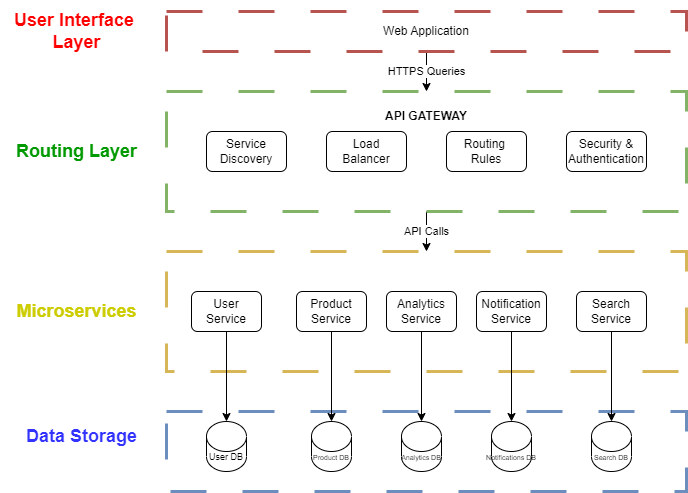

The diagram above was exported from draw.io. Its source (the exported page's mxGraphModel, read from the mxfile embedded in the PNG):
<mxGraphModel dx="1050" dy="577" grid="1" gridSize="10" guides="1" tooltips="1" connect="1" arrows="1" fold="1" page="1" pageScale="1" pageWidth="850" pageHeight="1100" math="0" shadow="0">
  <root>
    <mxCell id="0" />
    <mxCell id="1" parent="0" />
    <mxCell id="Sg10F3O3xFb5_2zWXfH3-5" value="HTTPS Queries" style="edgeStyle=orthogonalEdgeStyle;rounded=0;orthogonalLoop=1;jettySize=auto;html=1;" edge="1" parent="1" source="Sg10F3O3xFb5_2zWXfH3-1" target="Sg10F3O3xFb5_2zWXfH3-2">
      <mxGeometry relative="1" as="geometry" />
    </mxCell>
    <mxCell id="Sg10F3O3xFb5_2zWXfH3-1" value="Web Application" style="rounded=0;whiteSpace=wrap;html=1;dashed=1;dashPattern=12 12;fillColor=none;strokeColor=#b85450;strokeWidth=3;" vertex="1" parent="1">
      <mxGeometry x="240" y="40" width="520" height="40" as="geometry" />
    </mxCell>
    <mxCell id="Sg10F3O3xFb5_2zWXfH3-6" value="API Calls" style="edgeStyle=orthogonalEdgeStyle;rounded=0;orthogonalLoop=1;jettySize=auto;html=1;" edge="1" parent="1" source="Sg10F3O3xFb5_2zWXfH3-2" target="Sg10F3O3xFb5_2zWXfH3-3">
      <mxGeometry relative="1" as="geometry" />
    </mxCell>
    <mxCell id="Sg10F3O3xFb5_2zWXfH3-2" value="" style="rounded=0;whiteSpace=wrap;html=1;dashed=1;dashPattern=12 12;fillColor=none;strokeColor=#82b366;strokeWidth=3;" vertex="1" parent="1">
      <mxGeometry x="240" y="120" width="520" height="120" as="geometry" />
    </mxCell>
    <mxCell id="Sg10F3O3xFb5_2zWXfH3-3" value="" style="rounded=0;whiteSpace=wrap;html=1;dashed=1;dashPattern=12 12;fillColor=none;strokeColor=#D6B656;strokeWidth=3;" vertex="1" parent="1">
      <mxGeometry x="240" y="280" width="520" height="120" as="geometry" />
    </mxCell>
    <mxCell id="Sg10F3O3xFb5_2zWXfH3-4" value="" style="rounded=0;whiteSpace=wrap;html=1;dashed=1;dashPattern=12 12;fillColor=none;strokeColor=#6c8ebf;strokeWidth=3;" vertex="1" parent="1">
      <mxGeometry x="240" y="440" width="520" height="80" as="geometry" />
    </mxCell>
    <mxCell id="Sg10F3O3xFb5_2zWXfH3-7" value="&lt;font style=&quot;font-size: 18px;&quot; color=&quot;#ff0000&quot;&gt;&lt;b&gt;User Interface&amp;nbsp;&lt;br&gt;Layer&lt;/b&gt;&lt;/font&gt;" style="text;html=1;align=center;verticalAlign=middle;resizable=0;points=[];autosize=1;strokeColor=none;fillColor=none;strokeWidth=3;" vertex="1" parent="1">
      <mxGeometry x="75" y="30" width="150" height="60" as="geometry" />
    </mxCell>
    <mxCell id="Sg10F3O3xFb5_2zWXfH3-8" value="&lt;font style=&quot;font-size: 18px;&quot; color=&quot;#009900&quot;&gt;&lt;b&gt;Routing Layer&lt;/b&gt;&lt;/font&gt;" style="text;html=1;align=center;verticalAlign=middle;resizable=0;points=[];autosize=1;strokeColor=none;fillColor=none;strokeWidth=3;" vertex="1" parent="1">
      <mxGeometry x="80" y="160" width="140" height="40" as="geometry" />
    </mxCell>
    <mxCell id="Sg10F3O3xFb5_2zWXfH3-9" value="&lt;font style=&quot;font-size: 18px;&quot; color=&quot;#cccc00&quot;&gt;&lt;b&gt;Microservices&lt;/b&gt;&lt;/font&gt;" style="text;html=1;align=center;verticalAlign=middle;resizable=0;points=[];autosize=1;strokeColor=none;fillColor=none;strokeWidth=3;" vertex="1" parent="1">
      <mxGeometry x="80" y="320" width="140" height="40" as="geometry" />
    </mxCell>
    <mxCell id="Sg10F3O3xFb5_2zWXfH3-10" value="&lt;font size=&quot;1&quot; style=&quot;&quot; color=&quot;#3333ff&quot;&gt;&lt;b style=&quot;font-size: 18px;&quot;&gt;Data Storage&lt;/b&gt;&lt;/font&gt;" style="text;html=1;align=center;verticalAlign=middle;resizable=0;points=[];autosize=1;strokeColor=none;fillColor=none;strokeWidth=3;" vertex="1" parent="1">
      <mxGeometry x="90" y="445" width="130" height="40" as="geometry" />
    </mxCell>
    <mxCell id="Sg10F3O3xFb5_2zWXfH3-11" value="" style="shape=cylinder3;whiteSpace=wrap;html=1;boundedLbl=1;backgroundOutline=1;size=15;" vertex="1" parent="1">
      <mxGeometry x="280" y="450" width="40" height="50" as="geometry" />
    </mxCell>
    <mxCell id="Sg10F3O3xFb5_2zWXfH3-15" value="" style="shape=cylinder3;whiteSpace=wrap;html=1;boundedLbl=1;backgroundOutline=1;size=15;" vertex="1" parent="1">
      <mxGeometry x="385" y="450" width="40" height="50" as="geometry" />
    </mxCell>
    <mxCell id="Sg10F3O3xFb5_2zWXfH3-16" value="" style="shape=cylinder3;whiteSpace=wrap;html=1;boundedLbl=1;backgroundOutline=1;size=15;" vertex="1" parent="1">
      <mxGeometry x="565" y="450" width="40" height="50" as="geometry" />
    </mxCell>
    <mxCell id="Sg10F3O3xFb5_2zWXfH3-17" value="" style="shape=cylinder3;whiteSpace=wrap;html=1;boundedLbl=1;backgroundOutline=1;size=15;" vertex="1" parent="1">
      <mxGeometry x="665" y="450" width="40" height="50" as="geometry" />
    </mxCell>
    <mxCell id="Sg10F3O3xFb5_2zWXfH3-18" value="" style="shape=cylinder3;whiteSpace=wrap;html=1;boundedLbl=1;backgroundOutline=1;size=15;" vertex="1" parent="1">
      <mxGeometry x="475" y="450" width="40" height="50" as="geometry" />
    </mxCell>
    <mxCell id="Sg10F3O3xFb5_2zWXfH3-19" value="&lt;b&gt;API GATEWAY&lt;/b&gt;" style="text;html=1;strokeColor=none;fillColor=none;align=center;verticalAlign=middle;whiteSpace=wrap;rounded=0;" vertex="1" parent="1">
      <mxGeometry x="445" y="130" width="110" height="30" as="geometry" />
    </mxCell>
    <mxCell id="Sg10F3O3xFb5_2zWXfH3-25" value="" style="edgeStyle=orthogonalEdgeStyle;rounded=0;orthogonalLoop=1;jettySize=auto;html=1;" edge="1" parent="1" source="Sg10F3O3xFb5_2zWXfH3-20" target="Sg10F3O3xFb5_2zWXfH3-11">
      <mxGeometry relative="1" as="geometry" />
    </mxCell>
    <mxCell id="Sg10F3O3xFb5_2zWXfH3-20" value="User Service" style="rounded=1;whiteSpace=wrap;html=1;" vertex="1" parent="1">
      <mxGeometry x="265" y="320" width="70" height="40" as="geometry" />
    </mxCell>
    <mxCell id="Sg10F3O3xFb5_2zWXfH3-26" value="" style="edgeStyle=orthogonalEdgeStyle;rounded=0;orthogonalLoop=1;jettySize=auto;html=1;" edge="1" parent="1" source="Sg10F3O3xFb5_2zWXfH3-21" target="Sg10F3O3xFb5_2zWXfH3-15">
      <mxGeometry relative="1" as="geometry" />
    </mxCell>
    <mxCell id="Sg10F3O3xFb5_2zWXfH3-21" value="Product Service" style="rounded=1;whiteSpace=wrap;html=1;" vertex="1" parent="1">
      <mxGeometry x="370" y="320" width="70" height="40" as="geometry" />
    </mxCell>
    <mxCell id="Sg10F3O3xFb5_2zWXfH3-27" value="" style="edgeStyle=orthogonalEdgeStyle;rounded=0;orthogonalLoop=1;jettySize=auto;html=1;" edge="1" parent="1" source="Sg10F3O3xFb5_2zWXfH3-22" target="Sg10F3O3xFb5_2zWXfH3-18">
      <mxGeometry relative="1" as="geometry" />
    </mxCell>
    <mxCell id="Sg10F3O3xFb5_2zWXfH3-22" value="Analytics Service" style="rounded=1;whiteSpace=wrap;html=1;" vertex="1" parent="1">
      <mxGeometry x="460" y="320" width="70" height="40" as="geometry" />
    </mxCell>
    <mxCell id="Sg10F3O3xFb5_2zWXfH3-28" value="" style="edgeStyle=orthogonalEdgeStyle;rounded=0;orthogonalLoop=1;jettySize=auto;html=1;" edge="1" parent="1" source="Sg10F3O3xFb5_2zWXfH3-23" target="Sg10F3O3xFb5_2zWXfH3-16">
      <mxGeometry relative="1" as="geometry" />
    </mxCell>
    <mxCell id="Sg10F3O3xFb5_2zWXfH3-23" value="Notification Service" style="rounded=1;whiteSpace=wrap;html=1;" vertex="1" parent="1">
      <mxGeometry x="550" y="320" width="70" height="40" as="geometry" />
    </mxCell>
    <mxCell id="Sg10F3O3xFb5_2zWXfH3-29" value="" style="edgeStyle=orthogonalEdgeStyle;rounded=0;orthogonalLoop=1;jettySize=auto;html=1;" edge="1" parent="1" source="Sg10F3O3xFb5_2zWXfH3-24" target="Sg10F3O3xFb5_2zWXfH3-17">
      <mxGeometry relative="1" as="geometry" />
    </mxCell>
    <mxCell id="Sg10F3O3xFb5_2zWXfH3-24" value="Search Service" style="rounded=1;whiteSpace=wrap;html=1;" vertex="1" parent="1">
      <mxGeometry x="650" y="320" width="70" height="40" as="geometry" />
    </mxCell>
    <mxCell id="Sg10F3O3xFb5_2zWXfH3-30" value="&lt;font style=&quot;font-size: 9px;&quot;&gt;User DB&lt;/font&gt;" style="text;html=1;strokeColor=none;fillColor=none;align=center;verticalAlign=middle;whiteSpace=wrap;rounded=0;" vertex="1" parent="1">
      <mxGeometry x="270" y="470" width="60" height="30" as="geometry" />
    </mxCell>
    <mxCell id="Sg10F3O3xFb5_2zWXfH3-33" value="&lt;font style=&quot;font-size: 7px;&quot;&gt;Product DB&lt;/font&gt;" style="text;html=1;strokeColor=none;fillColor=none;align=center;verticalAlign=middle;whiteSpace=wrap;rounded=0;" vertex="1" parent="1">
      <mxGeometry x="375" y="470" width="60" height="30" as="geometry" />
    </mxCell>
    <mxCell id="Sg10F3O3xFb5_2zWXfH3-34" value="&lt;font style=&quot;font-size: 7px;&quot;&gt;Analytics DB&lt;/font&gt;" style="text;html=1;strokeColor=none;fillColor=none;align=center;verticalAlign=middle;whiteSpace=wrap;rounded=0;" vertex="1" parent="1">
      <mxGeometry x="465" y="470" width="60" height="30" as="geometry" />
    </mxCell>
    <mxCell id="Sg10F3O3xFb5_2zWXfH3-35" value="&lt;font style=&quot;font-size: 7px;&quot;&gt;Notifications DB&lt;/font&gt;" style="text;html=1;strokeColor=none;fillColor=none;align=center;verticalAlign=middle;whiteSpace=wrap;rounded=0;" vertex="1" parent="1">
      <mxGeometry x="555" y="470" width="60" height="30" as="geometry" />
    </mxCell>
    <mxCell id="Sg10F3O3xFb5_2zWXfH3-36" value="&lt;font style=&quot;font-size: 7px;&quot;&gt;Search DB&lt;/font&gt;" style="text;html=1;strokeColor=none;fillColor=none;align=center;verticalAlign=middle;whiteSpace=wrap;rounded=0;" vertex="1" parent="1">
      <mxGeometry x="655" y="470" width="60" height="30" as="geometry" />
    </mxCell>
    <mxCell id="Sg10F3O3xFb5_2zWXfH3-37" value="Service Discovery" style="rounded=1;whiteSpace=wrap;html=1;" vertex="1" parent="1">
      <mxGeometry x="280" y="160" width="80" height="40" as="geometry" />
    </mxCell>
    <mxCell id="Sg10F3O3xFb5_2zWXfH3-38" value="Routing&amp;nbsp;&lt;br&gt;Rules" style="rounded=1;whiteSpace=wrap;html=1;" vertex="1" parent="1">
      <mxGeometry x="520" y="160" width="80" height="40" as="geometry" />
    </mxCell>
    <mxCell id="Sg10F3O3xFb5_2zWXfH3-39" value="Load &lt;br&gt;Balancer" style="rounded=1;whiteSpace=wrap;html=1;" vertex="1" parent="1">
      <mxGeometry x="400" y="160" width="80" height="40" as="geometry" />
    </mxCell>
    <mxCell id="Sg10F3O3xFb5_2zWXfH3-40" value="Security &amp;amp; Authentication" style="rounded=1;whiteSpace=wrap;html=1;" vertex="1" parent="1">
      <mxGeometry x="640" y="160" width="80" height="40" as="geometry" />
    </mxCell>
  </root>
</mxGraphModel>